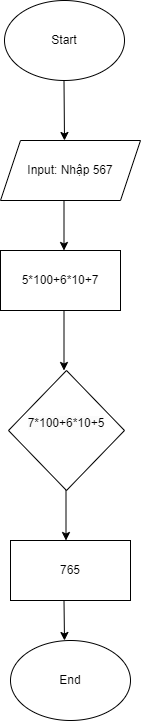

The diagram above was exported from draw.io. Its source (the exported page's mxGraphModel, read from the mxfile embedded in the PNG):
<mxGraphModel dx="1050" dy="621" grid="1" gridSize="10" guides="1" tooltips="1" connect="1" arrows="1" fold="1" page="1" pageScale="1" pageWidth="827" pageHeight="1169" math="0" shadow="0">
  <root>
    <mxCell id="0" />
    <mxCell id="1" parent="0" />
    <mxCell id="iXviJBrSd9YatDAdVm6y-1" value="Start" style="ellipse;whiteSpace=wrap;html=1;" parent="1" vertex="1">
      <mxGeometry x="294" y="10" width="120" height="80" as="geometry" />
    </mxCell>
    <mxCell id="iXviJBrSd9YatDAdVm6y-3" value="" style="endArrow=classic;html=1;rounded=0;" parent="1" edge="1">
      <mxGeometry width="50" height="50" relative="1" as="geometry">
        <mxPoint x="353.5" y="90" as="sourcePoint" />
        <mxPoint x="354" y="150" as="targetPoint" />
      </mxGeometry>
    </mxCell>
    <mxCell id="iXviJBrSd9YatDAdVm6y-4" value="Input: Nhập 567" style="shape=parallelogram;perimeter=parallelogramPerimeter;whiteSpace=wrap;html=1;fixedSize=1;" parent="1" vertex="1">
      <mxGeometry x="290" y="150" width="140" height="60" as="geometry" />
    </mxCell>
    <mxCell id="iXviJBrSd9YatDAdVm6y-5" value="" style="endArrow=classic;html=1;rounded=0;exitX=0.5;exitY=1;exitDx=0;exitDy=0;" parent="1" edge="1">
      <mxGeometry width="50" height="50" relative="1" as="geometry">
        <mxPoint x="353.5" y="210" as="sourcePoint" />
        <mxPoint x="353.5" y="260" as="targetPoint" />
      </mxGeometry>
    </mxCell>
    <mxCell id="iXviJBrSd9YatDAdVm6y-7" value="5*100+6*10+7" style="rounded=0;whiteSpace=wrap;html=1;" parent="1" vertex="1">
      <mxGeometry x="290" y="260" width="120" height="60" as="geometry" />
    </mxCell>
    <mxCell id="iXviJBrSd9YatDAdVm6y-9" value="" style="endArrow=classic;html=1;rounded=0;" parent="1" edge="1">
      <mxGeometry width="50" height="50" relative="1" as="geometry">
        <mxPoint x="353.5" y="320" as="sourcePoint" />
        <mxPoint x="353.5" y="380" as="targetPoint" />
      </mxGeometry>
    </mxCell>
    <mxCell id="iXviJBrSd9YatDAdVm6y-11" value="End" style="ellipse;whiteSpace=wrap;html=1;" parent="1" vertex="1">
      <mxGeometry x="300" y="650" width="120" height="80" as="geometry" />
    </mxCell>
    <mxCell id="iXviJBrSd9YatDAdVm6y-14" value="&#10;&lt;span style=&quot;color: rgb(0, 0, 0); font-family: Helvetica; font-size: 12px; font-style: normal; font-variant-ligatures: normal; font-variant-caps: normal; font-weight: 400; letter-spacing: normal; orphans: 2; text-align: center; text-indent: 0px; text-transform: none; widows: 2; word-spacing: 0px; -webkit-text-stroke-width: 0px; background-color: rgb(251, 251, 251); text-decoration-thickness: initial; text-decoration-style: initial; text-decoration-color: initial; float: none; display: inline !important;&quot;&gt;7*100+6*10+5&lt;/span&gt;&#10;&#10;" style="rhombus;whiteSpace=wrap;html=1;" parent="1" vertex="1">
      <mxGeometry x="298" y="380" width="116" height="120" as="geometry" />
    </mxCell>
    <mxCell id="iXviJBrSd9YatDAdVm6y-15" value="" style="endArrow=classic;html=1;rounded=0;" parent="1" edge="1">
      <mxGeometry width="50" height="50" relative="1" as="geometry">
        <mxPoint x="355.5" y="500" as="sourcePoint" />
        <mxPoint x="355.5" y="550" as="targetPoint" />
      </mxGeometry>
    </mxCell>
    <mxCell id="iXviJBrSd9YatDAdVm6y-16" value="765" style="rounded=0;whiteSpace=wrap;html=1;" parent="1" vertex="1">
      <mxGeometry x="300" y="550" width="120" height="60" as="geometry" />
    </mxCell>
    <mxCell id="iXviJBrSd9YatDAdVm6y-17" value="" style="endArrow=classic;html=1;rounded=0;" parent="1" edge="1">
      <mxGeometry width="50" height="50" relative="1" as="geometry">
        <mxPoint x="353.5" y="610" as="sourcePoint" />
        <mxPoint x="354" y="650" as="targetPoint" />
      </mxGeometry>
    </mxCell>
  </root>
</mxGraphModel>